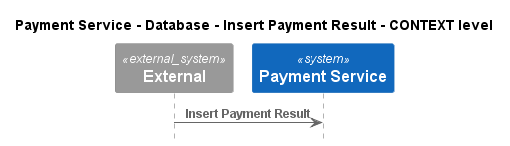

The diagram above was rendered by PlantUML. Its source (embedded in the PNG):
@startuml
!pragma layout smetana
!include ..\..\..\..\..\..\.c4s\C4_Sequence.puml

title Payment Service - Database - Insert Payment Result - CONTEXT level

System_Ext(C4InterFlow.SoftwareSystems.ExternalSystem, "External", "")
System(ECommercePlatform.SoftwareSystems.PaymentService, "Payment Service", "")

Rel(C4InterFlow.SoftwareSystems.ExternalSystem, ECommercePlatform.SoftwareSystems.PaymentService, "Insert Payment Result")


@enduml